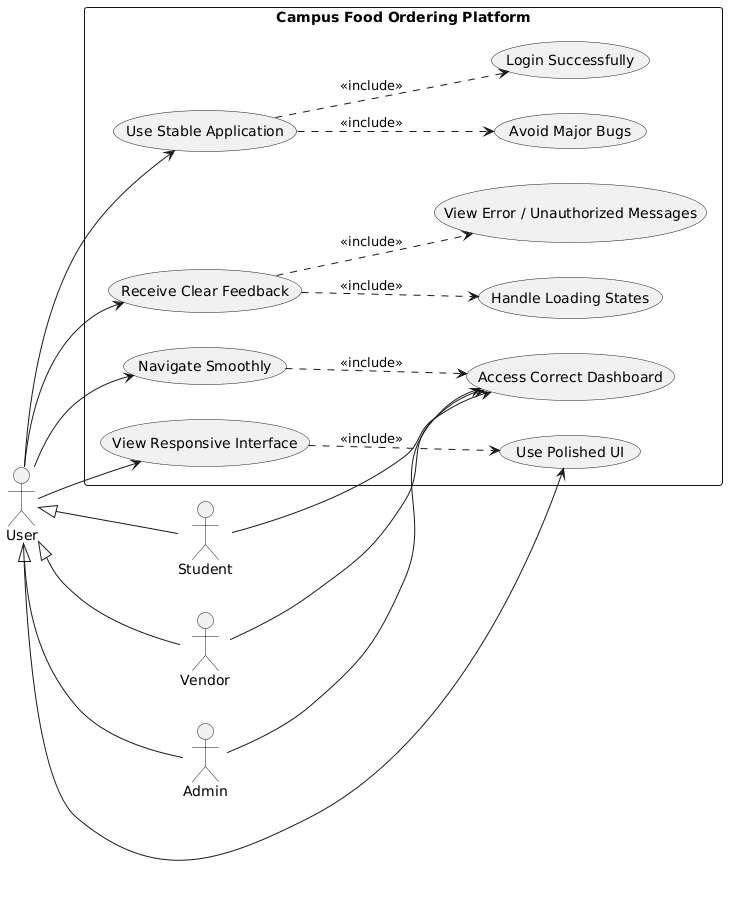

The diagram above was rendered by PlantUML. Its source (embedded in the PNG):
@startuml
left to right direction

actor User
actor Student
actor Vendor
actor Admin

User <|-- Student
User <|-- Vendor
User <|-- Admin

rectangle "Campus Food Ordering Platform" {

  usecase "Use Stable Application" as UC1
  usecase "Navigate Smoothly" as UC2
  usecase "View Responsive Interface" as UC3
  usecase "Access Correct Dashboard" as UC4
  usecase "Receive Clear Feedback" as UC5
  usecase "Avoid Major Bugs" as UC6
  usecase "Use Polished UI" as UC7

  usecase "Login Successfully" as UC8
  usecase "Handle Loading States" as UC9
  usecase "View Error / Unauthorized Messages" as UC10
}

User --> UC1
User --> UC2
User --> UC3
User --> UC5
User --> UC7

Student --> UC4
Vendor --> UC4
Admin --> UC4

UC1 ..> UC6 : <<include>>
UC1 ..> UC8 : <<include>>
UC2 ..> UC4 : <<include>>
UC3 ..> UC7 : <<include>>
UC5 ..> UC9 : <<include>>
UC5 ..> UC10 : <<include>>
@enduml